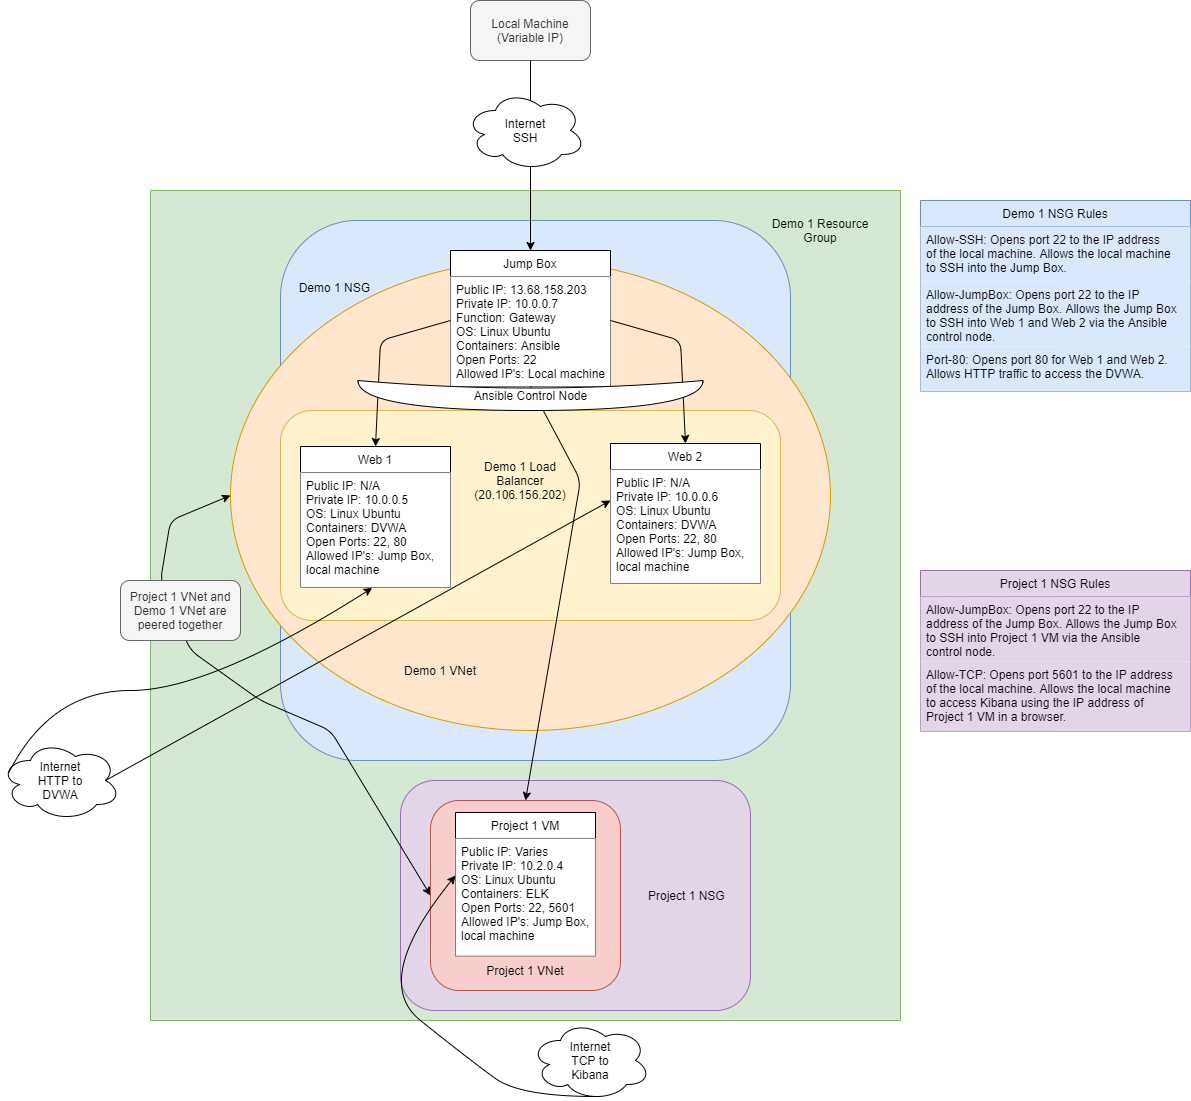

The diagram above was exported from draw.io. Its source (the exported page's mxGraphModel, read from the mxfile embedded in the PNG):
<mxGraphModel dx="2377" dy="1919" grid="1" gridSize="10" guides="1" tooltips="1" connect="1" arrows="1" fold="1" page="1" pageScale="1" pageWidth="850" pageHeight="1100" math="0" shadow="0">
  <root>
    <mxCell id="0" />
    <mxCell id="1" parent="0" />
    <mxCell id="yKJF6R1K7mAKEAm87WZz-29" value="" style="rounded=0;whiteSpace=wrap;html=1;fillColor=#d5e8d4;strokeColor=#82b366;" parent="1" vertex="1">
      <mxGeometry x="20" y="110" width="750" height="830" as="geometry" />
    </mxCell>
    <mxCell id="yKJF6R1K7mAKEAm87WZz-30" value="Demo 1 Resource Group" style="rounded=0;whiteSpace=wrap;html=1;fillColor=#d5e8d4;strokeColor=none;" parent="1" vertex="1">
      <mxGeometry x="630" y="120" width="120" height="60" as="geometry" />
    </mxCell>
    <mxCell id="yKJF6R1K7mAKEAm87WZz-43" value="&amp;nbsp; &amp;nbsp; &amp;nbsp;Demo 1 NSG&lt;br&gt;&lt;br&gt;&lt;br&gt;&lt;br&gt;&lt;br&gt;&lt;br&gt;&lt;br&gt;&lt;br&gt;&lt;br&gt;&lt;br&gt;&lt;br&gt;&lt;br&gt;&lt;br&gt;&lt;br&gt;&lt;br&gt;&lt;br&gt;&lt;br&gt;&lt;br&gt;&lt;br&gt;&lt;br&gt;&lt;br&gt;&lt;br&gt;&lt;br&gt;&lt;br&gt;&lt;br&gt;&lt;br&gt;&lt;br&gt;&lt;br&gt;&lt;br&gt;&lt;br&gt;" style="rounded=1;whiteSpace=wrap;html=1;strokeColor=#6c8ebf;fillColor=#dae8fc;align=left;" parent="1" vertex="1">
      <mxGeometry x="150" y="140" width="510" height="540" as="geometry" />
    </mxCell>
    <mxCell id="yKJF6R1K7mAKEAm87WZz-45" value="Project 1 NSG&amp;nbsp; &amp;nbsp; &amp;nbsp; &amp;nbsp;" style="rounded=1;whiteSpace=wrap;html=1;strokeColor=#9673a6;fillColor=#e1d5e7;align=right;" parent="1" vertex="1">
      <mxGeometry x="270" y="700" width="350" height="230" as="geometry" />
    </mxCell>
    <mxCell id="yKJF6R1K7mAKEAm87WZz-41" value="" style="ellipse;whiteSpace=wrap;html=1;strokeColor=#d79b00;fillColor=#ffe6cc;" parent="1" vertex="1">
      <mxGeometry x="100" y="180" width="600" height="470" as="geometry" />
    </mxCell>
    <mxCell id="yKJF6R1K7mAKEAm87WZz-42" value="Demo 1 VNet" style="rounded=0;whiteSpace=wrap;html=1;fillColor=#ffe6cc;strokeColor=none;" parent="1" vertex="1">
      <mxGeometry x="260" y="570" width="100" height="40" as="geometry" />
    </mxCell>
    <mxCell id="yKJF6R1K7mAKEAm87WZz-46" value="" style="rounded=1;whiteSpace=wrap;html=1;strokeColor=#d6b656;fillColor=#fff2cc;" parent="1" vertex="1">
      <mxGeometry x="150" y="330" width="500" height="210" as="geometry" />
    </mxCell>
    <mxCell id="yKJF6R1K7mAKEAm87WZz-1" value="Local Machine&lt;br&gt;(Variable IP)" style="rounded=1;whiteSpace=wrap;html=1;fillColor=#f5f5f5;strokeColor=#666666;fontColor=#333333;" parent="1" vertex="1">
      <mxGeometry x="340" y="-80" width="120" height="60" as="geometry" />
    </mxCell>
    <mxCell id="yKJF6R1K7mAKEAm87WZz-3" value="" style="endArrow=classic;html=1;exitX=0.5;exitY=1;exitDx=0;exitDy=0;entryX=0.5;entryY=0;entryDx=0;entryDy=0;" parent="1" edge="1" target="yKJF6R1K7mAKEAm87WZz-11" source="yKJF6R1K7mAKEAm87WZz-1">
      <mxGeometry width="50" height="50" relative="1" as="geometry">
        <mxPoint x="399.5" y="100" as="sourcePoint" />
        <mxPoint x="399.5" y="190" as="targetPoint" />
      </mxGeometry>
    </mxCell>
    <mxCell id="yKJF6R1K7mAKEAm87WZz-16" value="Web 1" style="swimlane;fontStyle=0;childLayout=stackLayout;horizontal=1;startSize=26;horizontalStack=0;resizeParent=1;resizeParentMax=0;resizeLast=0;collapsible=1;marginBottom=0;" parent="1" vertex="1">
      <mxGeometry x="170" y="366" width="150" height="141" as="geometry" />
    </mxCell>
    <mxCell id="yKJF6R1K7mAKEAm87WZz-18" value="Public IP: N/A&#10;Private IP: 10.0.0.5&#10;OS: Linux Ubuntu&#10;Containers: DVWA&#10;Open Ports: 22, 80&#10;Allowed IP's: Jump Box,&#10;local machine" style="text;strokeColor=none;align=left;verticalAlign=top;spacingLeft=4;spacingRight=4;overflow=hidden;rotatable=0;points=[[0,0.5],[1,0.5]];portConstraint=eastwest;fillColor=#ffffff;" parent="yKJF6R1K7mAKEAm87WZz-16" vertex="1">
      <mxGeometry y="26" width="150" height="115" as="geometry" />
    </mxCell>
    <mxCell id="yKJF6R1K7mAKEAm87WZz-20" value="Web 2" style="swimlane;fontStyle=0;childLayout=stackLayout;horizontal=1;startSize=26;horizontalStack=0;resizeParent=1;resizeParentMax=0;resizeLast=0;collapsible=1;marginBottom=0;" parent="1" vertex="1">
      <mxGeometry x="480" y="363" width="150" height="140" as="geometry" />
    </mxCell>
    <mxCell id="yKJF6R1K7mAKEAm87WZz-21" value="Public IP: N/A&#10;Private IP: 10.0.0.6&#10;OS: Linux Ubuntu&#10;Containers: DVWA&#10;Open Ports: 22, 80&#10;Allowed IP's: Jump Box,&#10;local machine" style="text;strokeColor=none;align=left;verticalAlign=top;spacingLeft=4;spacingRight=4;overflow=hidden;rotatable=0;points=[[0,0.5],[1,0.5]];portConstraint=eastwest;fillColor=#ffffff;" parent="yKJF6R1K7mAKEAm87WZz-20" vertex="1">
      <mxGeometry y="26" width="150" height="114" as="geometry" />
    </mxCell>
    <mxCell id="yKJF6R1K7mAKEAm87WZz-11" value="Jump Box" style="swimlane;fontStyle=0;childLayout=stackLayout;horizontal=1;startSize=26;horizontalStack=0;resizeParent=1;resizeParentMax=0;resizeLast=0;collapsible=1;marginBottom=0;" parent="1" vertex="1">
      <mxGeometry x="320" y="170" width="160" height="136" as="geometry" />
    </mxCell>
    <mxCell id="yKJF6R1K7mAKEAm87WZz-12" value="Public IP: 13.68.158.203&#10;Private IP: 10.0.0.7&#10;Function: Gateway&#10;OS: Linux Ubuntu &#10;Containers: Ansible&#10;Open Ports: 22&#10;Allowed IP's: Local machine&#10;" style="text;align=left;verticalAlign=top;spacingLeft=4;spacingRight=4;overflow=hidden;rotatable=0;points=[[0,0.5],[1,0.5]];portConstraint=eastwest;fillColor=#ffffff;" parent="yKJF6R1K7mAKEAm87WZz-11" vertex="1">
      <mxGeometry y="26" width="160" height="110" as="geometry" />
    </mxCell>
    <mxCell id="yKJF6R1K7mAKEAm87WZz-7" value="" style="endArrow=classic;html=1;entryX=0.5;entryY=0;entryDx=0;entryDy=0;" parent="1" target="yKJF6R1K7mAKEAm87WZz-20" edge="1">
      <mxGeometry width="50" height="50" relative="1" as="geometry">
        <mxPoint x="480" y="240" as="sourcePoint" />
        <mxPoint x="550" y="360" as="targetPoint" />
        <Array as="points">
          <mxPoint x="550" y="260" />
        </Array>
      </mxGeometry>
    </mxCell>
    <mxCell id="yKJF6R1K7mAKEAm87WZz-5" value="" style="endArrow=classic;html=1;entryX=0.5;entryY=0;entryDx=0;entryDy=0;" parent="1" target="yKJF6R1K7mAKEAm87WZz-16" edge="1">
      <mxGeometry width="50" height="50" relative="1" as="geometry">
        <mxPoint x="320" y="240" as="sourcePoint" />
        <mxPoint x="250" y="360" as="targetPoint" />
        <Array as="points">
          <mxPoint x="250" y="260" />
        </Array>
      </mxGeometry>
    </mxCell>
    <mxCell id="yKJF6R1K7mAKEAm87WZz-48" value="&lt;span&gt;Demo 1 Load Balancer&lt;/span&gt;&lt;br&gt;&lt;span&gt;(20.106.156.202)&lt;/span&gt;" style="rounded=1;whiteSpace=wrap;html=1;fillColor=#fff2cc;strokeColor=none;" parent="1" vertex="1">
      <mxGeometry x="330" y="370" width="120" height="60" as="geometry" />
    </mxCell>
    <mxCell id="yKJF6R1K7mAKEAm87WZz-44" value="" style="endArrow=classic;html=1;entryX=0.5;entryY=0;entryDx=0;entryDy=0;exitX=0.5;exitY=1;exitDx=0;exitDy=0;" parent="1" source="yKJF6R1K7mAKEAm87WZz-11" target="yKJF6R1K7mAKEAm87WZz-32" edge="1">
      <mxGeometry width="50" height="50" relative="1" as="geometry">
        <mxPoint x="400" y="400" as="sourcePoint" />
        <mxPoint x="450" y="350" as="targetPoint" />
        <Array as="points">
          <mxPoint x="450" y="400" />
        </Array>
      </mxGeometry>
    </mxCell>
    <mxCell id="yKJF6R1K7mAKEAm87WZz-50" value="" style="endArrow=classic;startArrow=classic;html=1;entryX=0;entryY=0.5;entryDx=0;entryDy=0;exitX=0;exitY=0.5;exitDx=0;exitDy=0;" parent="1" source="yKJF6R1K7mAKEAm87WZz-41" target="yKJF6R1K7mAKEAm87WZz-32" edge="1">
      <mxGeometry width="50" height="50" relative="1" as="geometry">
        <mxPoint x="180" y="640" as="sourcePoint" />
        <mxPoint x="230" y="590" as="targetPoint" />
        <Array as="points">
          <mxPoint x="40" y="440" />
          <mxPoint x="30" y="500" />
          <mxPoint x="60" y="570" />
          <mxPoint x="130" y="620" />
          <mxPoint x="200" y="650" />
        </Array>
      </mxGeometry>
    </mxCell>
    <mxCell id="yKJF6R1K7mAKEAm87WZz-51" value="Project 1 VNet and Demo 1 VNet are peered together" style="rounded=1;whiteSpace=wrap;html=1;strokeColor=#666666;fillColor=#f5f5f5;fontColor=#333333;" parent="1" vertex="1">
      <mxGeometry x="-10" y="500" width="120" height="60" as="geometry" />
    </mxCell>
    <mxCell id="yKJF6R1K7mAKEAm87WZz-35" value="" style="group" parent="1" vertex="1" connectable="0">
      <mxGeometry x="300" y="720" width="190" height="190" as="geometry" />
    </mxCell>
    <mxCell id="yKJF6R1K7mAKEAm87WZz-33" value="" style="group" parent="yKJF6R1K7mAKEAm87WZz-35" vertex="1" connectable="0">
      <mxGeometry width="190" height="190" as="geometry" />
    </mxCell>
    <mxCell id="yKJF6R1K7mAKEAm87WZz-32" value="" style="rounded=1;whiteSpace=wrap;html=1;strokeColor=#b85450;fillColor=#f8cecc;" parent="yKJF6R1K7mAKEAm87WZz-33" vertex="1">
      <mxGeometry width="190" height="190" as="geometry" />
    </mxCell>
    <mxCell id="yKJF6R1K7mAKEAm87WZz-24" value="Project 1 VM" style="swimlane;fontStyle=0;childLayout=stackLayout;horizontal=1;startSize=26;horizontalStack=0;resizeParent=1;resizeParentMax=0;resizeLast=0;collapsible=1;marginBottom=0;" parent="yKJF6R1K7mAKEAm87WZz-33" vertex="1">
      <mxGeometry x="25" y="12" width="140" height="143.25714285714284" as="geometry" />
    </mxCell>
    <mxCell id="yKJF6R1K7mAKEAm87WZz-25" value="Public IP: Varies&#10;Private IP: 10.2.0.4&#10;OS: Linux Ubuntu&#10;Containers: ELK&#10;Open Ports: 22, 5601&#10;Allowed IP's: Jump Box,&#10;local machine&#10;" style="text;strokeColor=none;align=left;verticalAlign=top;spacingLeft=4;spacingRight=4;overflow=hidden;rotatable=0;points=[[0,0.5],[1,0.5]];portConstraint=eastwest;fillColor=#ffffff;" parent="yKJF6R1K7mAKEAm87WZz-24" vertex="1">
      <mxGeometry y="26" width="140" height="117.25714285714284" as="geometry" />
    </mxCell>
    <mxCell id="yEPABdnO1Rn8TrjAdjCN-1" value="Ansible Control Node" style="shape=xor;whiteSpace=wrap;html=1;direction=south;" vertex="1" parent="1">
      <mxGeometry x="227.5" y="300" width="345" height="30" as="geometry" />
    </mxCell>
    <mxCell id="yEPABdnO1Rn8TrjAdjCN-2" value="Demo 1 NSG Rules" style="swimlane;fontStyle=0;childLayout=stackLayout;horizontal=1;startSize=26;fillColor=#dae8fc;horizontalStack=0;resizeParent=1;resizeParentMax=0;resizeLast=0;collapsible=1;marginBottom=0;strokeColor=#6c8ebf;" vertex="1" parent="1">
      <mxGeometry x="790" y="120" width="270" height="191" as="geometry" />
    </mxCell>
    <mxCell id="yEPABdnO1Rn8TrjAdjCN-3" value="Allow-SSH: Opens port 22 to the IP address&#10;of the local machine. Allows the local machine&#10;to SSH into the Jump Box." style="text;fillColor=#dae8fc;align=left;verticalAlign=top;spacingLeft=4;spacingRight=4;overflow=hidden;rotatable=0;points=[[0,0.5],[1,0.5]];portConstraint=eastwest;" vertex="1" parent="yEPABdnO1Rn8TrjAdjCN-2">
      <mxGeometry y="26" width="270" height="55" as="geometry" />
    </mxCell>
    <mxCell id="yEPABdnO1Rn8TrjAdjCN-4" value="Allow-JumpBox: Opens port 22 to the IP &#10;address of the Jump Box. Allows the Jump Box&#10;to SSH into Web 1 and Web 2 via the Ansible &#10;control node." style="text;fillColor=#dae8fc;align=left;verticalAlign=top;spacingLeft=4;spacingRight=4;overflow=hidden;rotatable=0;points=[[0,0.5],[1,0.5]];portConstraint=eastwest;" vertex="1" parent="yEPABdnO1Rn8TrjAdjCN-2">
      <mxGeometry y="81" width="270" height="65" as="geometry" />
    </mxCell>
    <mxCell id="yEPABdnO1Rn8TrjAdjCN-5" value="Port-80: Opens port 80 for Web 1 and Web 2. &#10;Allows HTTP traffic to access the DVWA." style="text;fillColor=#dae8fc;align=left;verticalAlign=top;spacingLeft=4;spacingRight=4;overflow=hidden;rotatable=0;points=[[0,0.5],[1,0.5]];portConstraint=eastwest;" vertex="1" parent="yEPABdnO1Rn8TrjAdjCN-2">
      <mxGeometry y="146" width="270" height="45" as="geometry" />
    </mxCell>
    <mxCell id="yEPABdnO1Rn8TrjAdjCN-6" value="Project 1 NSG Rules" style="swimlane;fontStyle=0;childLayout=stackLayout;horizontal=1;startSize=26;fillColor=#e1d5e7;horizontalStack=0;resizeParent=1;resizeParentMax=0;resizeLast=0;collapsible=1;marginBottom=0;strokeColor=#9673a6;" vertex="1" parent="1">
      <mxGeometry x="790" y="490" width="270" height="161" as="geometry" />
    </mxCell>
    <mxCell id="yEPABdnO1Rn8TrjAdjCN-8" value="Allow-JumpBox: Opens port 22 to the IP &#10;address of the Jump Box. Allows the Jump Box&#10;to SSH into Project 1 VM via the Ansible &#10;control node." style="text;fillColor=#e1d5e7;align=left;verticalAlign=top;spacingLeft=4;spacingRight=4;overflow=hidden;rotatable=0;points=[[0,0.5],[1,0.5]];portConstraint=eastwest;" vertex="1" parent="yEPABdnO1Rn8TrjAdjCN-6">
      <mxGeometry y="26" width="270" height="65" as="geometry" />
    </mxCell>
    <mxCell id="yEPABdnO1Rn8TrjAdjCN-9" value="Allow-TCP: Opens port 5601 to the IP address&#10;of the local machine. Allows the local machine&#10;to access Kibana using the IP address of &#10;Project 1 VM in a browser." style="text;fillColor=#e1d5e7;align=left;verticalAlign=top;spacingLeft=4;spacingRight=4;overflow=hidden;rotatable=0;points=[[0,0.5],[1,0.5]];portConstraint=eastwest;" vertex="1" parent="yEPABdnO1Rn8TrjAdjCN-6">
      <mxGeometry y="91" width="270" height="70" as="geometry" />
    </mxCell>
    <mxCell id="yEPABdnO1Rn8TrjAdjCN-10" value="Internet&lt;br&gt;SSH" style="ellipse;shape=cloud;whiteSpace=wrap;html=1;" vertex="1" parent="1">
      <mxGeometry x="335" y="10" width="120" height="80" as="geometry" />
    </mxCell>
    <mxCell id="yEPABdnO1Rn8TrjAdjCN-11" value="Internet&lt;br&gt;HTTP to&lt;br&gt;DVWA" style="ellipse;shape=cloud;whiteSpace=wrap;html=1;" vertex="1" parent="1">
      <mxGeometry x="-130" y="660" width="120" height="80" as="geometry" />
    </mxCell>
    <mxCell id="yEPABdnO1Rn8TrjAdjCN-12" value="" style="curved=1;endArrow=classic;html=1;exitX=0.875;exitY=0.5;exitDx=0;exitDy=0;exitPerimeter=0;" edge="1" parent="1" source="yEPABdnO1Rn8TrjAdjCN-11">
      <mxGeometry width="50" height="50" relative="1" as="geometry">
        <mxPoint x="430" y="470" as="sourcePoint" />
        <mxPoint x="480" y="420" as="targetPoint" />
      </mxGeometry>
    </mxCell>
    <mxCell id="yEPABdnO1Rn8TrjAdjCN-13" value="" style="curved=1;endArrow=classic;html=1;exitX=0.07;exitY=0.4;exitDx=0;exitDy=0;exitPerimeter=0;entryX=0.478;entryY=1.004;entryDx=0;entryDy=0;entryPerimeter=0;" edge="1" parent="1" source="yEPABdnO1Rn8TrjAdjCN-11" target="yKJF6R1K7mAKEAm87WZz-18">
      <mxGeometry width="50" height="50" relative="1" as="geometry">
        <mxPoint x="430" y="470" as="sourcePoint" />
        <mxPoint x="244.70000000000005" y="447.43200000000024" as="targetPoint" />
        <Array as="points">
          <mxPoint x="-80" y="610" />
          <mxPoint x="80" y="610" />
        </Array>
      </mxGeometry>
    </mxCell>
    <mxCell id="yEPABdnO1Rn8TrjAdjCN-14" value="Internet&lt;br&gt;TCP to&lt;br&gt;Kibana" style="ellipse;shape=cloud;whiteSpace=wrap;html=1;" vertex="1" parent="1">
      <mxGeometry x="400" y="940" width="120" height="80" as="geometry" />
    </mxCell>
    <mxCell id="yEPABdnO1Rn8TrjAdjCN-15" value="" style="curved=1;endArrow=classic;html=1;exitX=0.55;exitY=0.95;exitDx=0;exitDy=0;exitPerimeter=0;entryX=0;entryY=0.5;entryDx=0;entryDy=0;" edge="1" parent="1" source="yEPABdnO1Rn8TrjAdjCN-14">
      <mxGeometry width="50" height="50" relative="1" as="geometry">
        <mxPoint x="200" y="950" as="sourcePoint" />
        <mxPoint x="325" y="795" as="targetPoint" />
        <Array as="points">
          <mxPoint x="390" y="1016" />
          <mxPoint x="340" y="980" />
          <mxPoint x="240" y="900" />
        </Array>
      </mxGeometry>
    </mxCell>
    <mxCell id="yKJF6R1K7mAKEAm87WZz-34" value="Project 1 VNet" style="rounded=0;whiteSpace=wrap;html=1;fillColor=#f8cecc;strokeColor=none;" parent="1" vertex="1">
      <mxGeometry x="335" y="880" width="120" height="20" as="geometry" />
    </mxCell>
  </root>
</mxGraphModel>